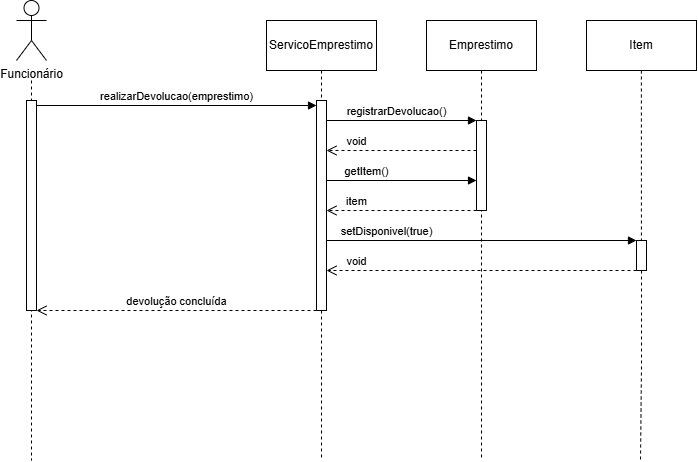

The diagram above was exported from draw.io. Its source (the exported page's mxGraphModel, read from the mxfile embedded in the PNG):
<mxGraphModel dx="868" dy="439" grid="1" gridSize="10" guides="1" tooltips="1" connect="1" arrows="1" fold="1" page="1" pageScale="1" pageWidth="827" pageHeight="1169" math="0" shadow="0">
  <root>
    <mxCell id="0" />
    <mxCell id="1" parent="0" />
    <mxCell id="R2cOmUfIO5tHygYXv2RI-30" edge="1" parent="1" style="edgeStyle=orthogonalEdgeStyle;rounded=0;orthogonalLoop=1;jettySize=auto;html=1;dashed=1;endArrow=none;endFill=0;" value="">
      <mxGeometry relative="1" as="geometry">
        <Array as="points" />
        <mxPoint x="75" y="140" as="sourcePoint" />
        <mxPoint x="75" y="520" as="targetPoint" />
      </mxGeometry>
    </mxCell>
    <mxCell id="R2cOmUfIO5tHygYXv2RI-1" parent="1" style="shape=umlActor;verticalLabelPosition=bottom;verticalAlign=top;html=1;outlineConnect=0;" value="Funcionário" vertex="1">
      <mxGeometry height="60" width="30" x="60" y="60" as="geometry" />
    </mxCell>
    <mxCell id="R2cOmUfIO5tHygYXv2RI-7" edge="1" parent="1" source="R2cOmUfIO5tHygYXv2RI-3" style="edgeStyle=orthogonalEdgeStyle;rounded=0;orthogonalLoop=1;jettySize=auto;html=1;exitX=0.5;exitY=1;exitDx=0;exitDy=0;dashed=1;endArrow=none;endFill=0;">
      <mxGeometry relative="1" as="geometry">
        <mxPoint x="365" y="520" as="targetPoint" />
      </mxGeometry>
    </mxCell>
    <mxCell id="R2cOmUfIO5tHygYXv2RI-3" parent="1" style="html=1;whiteSpace=wrap;" value="ServicoEmprestimo" vertex="1">
      <mxGeometry height="50" width="110" x="310" y="80" as="geometry" />
    </mxCell>
    <mxCell id="R2cOmUfIO5tHygYXv2RI-8" edge="1" parent="1" source="R2cOmUfIO5tHygYXv2RI-4" style="edgeStyle=orthogonalEdgeStyle;rounded=0;orthogonalLoop=1;jettySize=auto;html=1;exitX=0.5;exitY=1;exitDx=0;exitDy=0;dashed=1;endArrow=none;endFill=0;">
      <mxGeometry relative="1" as="geometry">
        <mxPoint x="525" y="520" as="targetPoint" />
      </mxGeometry>
    </mxCell>
    <mxCell id="R2cOmUfIO5tHygYXv2RI-4" parent="1" style="html=1;whiteSpace=wrap;" value="Emprestimo" vertex="1">
      <mxGeometry height="50" width="110" x="470" y="80" as="geometry" />
    </mxCell>
    <mxCell id="R2cOmUfIO5tHygYXv2RI-5" parent="1" style="html=1;whiteSpace=wrap;" value="Item" vertex="1">
      <mxGeometry height="50" width="110" x="630" y="80" as="geometry" />
    </mxCell>
    <mxCell id="R2cOmUfIO5tHygYXv2RI-10" parent="1" style="html=1;points=[[0,0,0,0,5],[0,1,0,0,-5],[1,0,0,0,5],[1,1,0,0,-5]];perimeter=orthogonalPerimeter;outlineConnect=0;targetShapes=umlLifeline;portConstraint=eastwest;newEdgeStyle={&quot;curved&quot;:0,&quot;rounded&quot;:0};" value="" vertex="1">
      <mxGeometry height="210" width="10" x="360" y="160" as="geometry" />
    </mxCell>
    <mxCell id="R2cOmUfIO5tHygYXv2RI-11" edge="1" parent="1" source="R2cOmUfIO5tHygYXv2RI-28" style="html=1;verticalAlign=bottom;endArrow=block;curved=0;rounded=0;entryX=0;entryY=0;entryDx=0;entryDy=5;exitX=1;exitY=0;exitDx=0;exitDy=5;exitPerimeter=0;" target="R2cOmUfIO5tHygYXv2RI-10" value="realizarDevolucao(emprestimo)">
      <mxGeometry relative="1" as="geometry">
        <mxPoint x="70" y="165" as="sourcePoint" />
      </mxGeometry>
    </mxCell>
    <mxCell id="R2cOmUfIO5tHygYXv2RI-12" edge="1" parent="1" style="html=1;verticalAlign=bottom;endArrow=open;dashed=1;endSize=8;curved=0;rounded=0;exitX=0;exitY=1;exitDx=0;exitDy=-5;" value="devolução concluída">
      <mxGeometry relative="1" as="geometry">
        <mxPoint x="360" y="370" as="sourcePoint" />
        <mxPoint x="80" y="370" as="targetPoint" />
      </mxGeometry>
    </mxCell>
    <mxCell id="R2cOmUfIO5tHygYXv2RI-14" parent="1" style="html=1;points=[[0,0,0,0,5],[0,1,0,0,-5],[1,0,0,0,5],[1,1,0,0,-5]];perimeter=orthogonalPerimeter;outlineConnect=0;targetShapes=umlLifeline;portConstraint=eastwest;newEdgeStyle={&quot;curved&quot;:0,&quot;rounded&quot;:0};" value="" vertex="1">
      <mxGeometry height="90" width="10" x="520" y="180" as="geometry" />
    </mxCell>
    <mxCell id="R2cOmUfIO5tHygYXv2RI-15" edge="1" parent="1" style="html=1;verticalAlign=bottom;endArrow=block;curved=0;rounded=0;entryX=0;entryY=0;entryDx=0;entryDy=5;" value="registrarDevolucao()">
      <mxGeometry relative="1" x="-0.0667" as="geometry">
        <mxPoint as="offset" />
        <mxPoint x="370" y="180" as="sourcePoint" />
        <mxPoint x="520" y="180" as="targetPoint" />
      </mxGeometry>
    </mxCell>
    <mxCell id="R2cOmUfIO5tHygYXv2RI-16" edge="1" parent="1" style="html=1;verticalAlign=bottom;endArrow=open;dashed=1;endSize=8;curved=0;rounded=0;exitX=0;exitY=1;exitDx=0;exitDy=-5;" value="void">
      <mxGeometry relative="1" x="0.6" as="geometry">
        <mxPoint as="offset" />
        <mxPoint x="520" y="210" as="sourcePoint" />
        <mxPoint x="370" y="210" as="targetPoint" />
      </mxGeometry>
    </mxCell>
    <mxCell id="R2cOmUfIO5tHygYXv2RI-17" edge="1" parent="1" style="html=1;verticalAlign=bottom;endArrow=block;curved=0;rounded=0;entryX=0;entryY=0;entryDx=0;entryDy=5;" value="getItem()">
      <mxGeometry relative="1" x="-0.4667" as="geometry">
        <mxPoint as="offset" />
        <mxPoint x="370" y="240" as="sourcePoint" />
        <mxPoint x="520" y="240" as="targetPoint" />
      </mxGeometry>
    </mxCell>
    <mxCell id="R2cOmUfIO5tHygYXv2RI-18" edge="1" parent="1" style="html=1;verticalAlign=bottom;endArrow=open;dashed=1;endSize=8;curved=0;rounded=0;exitX=0;exitY=1;exitDx=0;exitDy=-5;" value="item">
      <mxGeometry relative="1" x="0.6" as="geometry">
        <mxPoint as="offset" />
        <mxPoint x="520" y="270" as="sourcePoint" />
        <mxPoint x="370" y="270" as="targetPoint" />
      </mxGeometry>
    </mxCell>
    <mxCell id="R2cOmUfIO5tHygYXv2RI-21" edge="1" parent="1" style="html=1;verticalAlign=bottom;endArrow=block;curved=0;rounded=0;entryX=0;entryY=0;entryDx=0;entryDy=5;" value="setDisponivel(true)">
      <mxGeometry relative="1" x="-0.6129" as="geometry">
        <mxPoint as="offset" />
        <mxPoint x="370" y="300" as="sourcePoint" />
        <mxPoint x="680" y="300" as="targetPoint" />
      </mxGeometry>
    </mxCell>
    <mxCell id="R2cOmUfIO5tHygYXv2RI-22" edge="1" parent="1" style="html=1;verticalAlign=bottom;endArrow=open;dashed=1;endSize=8;curved=0;rounded=0;exitX=0;exitY=1;exitDx=0;exitDy=-5;" value="void">
      <mxGeometry relative="1" x="0.8065" as="geometry">
        <mxPoint as="offset" />
        <mxPoint x="680" y="330" as="sourcePoint" />
        <mxPoint x="370" y="330" as="targetPoint" />
      </mxGeometry>
    </mxCell>
    <mxCell id="R2cOmUfIO5tHygYXv2RI-24" edge="1" parent="1" source="R2cOmUfIO5tHygYXv2RI-26" style="edgeStyle=orthogonalEdgeStyle;rounded=0;orthogonalLoop=1;jettySize=auto;html=1;exitX=0.5;exitY=1;exitDx=0;exitDy=0;dashed=1;endArrow=none;endFill=0;">
      <mxGeometry relative="1" as="geometry">
        <mxPoint x="684.88" y="130" as="sourcePoint" />
        <mxPoint x="684" y="520" as="targetPoint" />
      </mxGeometry>
    </mxCell>
    <mxCell id="R2cOmUfIO5tHygYXv2RI-27" edge="1" parent="1" style="edgeStyle=orthogonalEdgeStyle;rounded=0;orthogonalLoop=1;jettySize=auto;html=1;exitX=0.5;exitY=1;exitDx=0;exitDy=0;dashed=1;endArrow=none;endFill=0;" target="R2cOmUfIO5tHygYXv2RI-26" value="">
      <mxGeometry relative="1" as="geometry">
        <Array as="points">
          <mxPoint x="685" y="270" />
          <mxPoint x="685" y="270" />
        </Array>
        <mxPoint x="684.88" y="130" as="sourcePoint" />
        <mxPoint x="684.47" y="510" as="targetPoint" />
      </mxGeometry>
    </mxCell>
    <mxCell id="R2cOmUfIO5tHygYXv2RI-26" parent="1" style="html=1;points=[[0,0,0,0,5],[0,1,0,0,-5],[1,0,0,0,5],[1,1,0,0,-5]];perimeter=orthogonalPerimeter;outlineConnect=0;targetShapes=umlLifeline;portConstraint=eastwest;newEdgeStyle={&quot;curved&quot;:0,&quot;rounded&quot;:0};" value="" vertex="1">
      <mxGeometry height="30" width="10" x="680" y="300" as="geometry" />
    </mxCell>
    <mxCell id="R2cOmUfIO5tHygYXv2RI-28" parent="1" style="html=1;points=[[0,0,0,0,5],[0,1,0,0,-5],[1,0,0,0,5],[1,1,0,0,-5]];perimeter=orthogonalPerimeter;outlineConnect=0;targetShapes=umlLifeline;portConstraint=eastwest;newEdgeStyle={&quot;curved&quot;:0,&quot;rounded&quot;:0};" value="" vertex="1">
      <mxGeometry height="210" width="10" x="70" y="160" as="geometry" />
    </mxCell>
  </root>
</mxGraphModel>